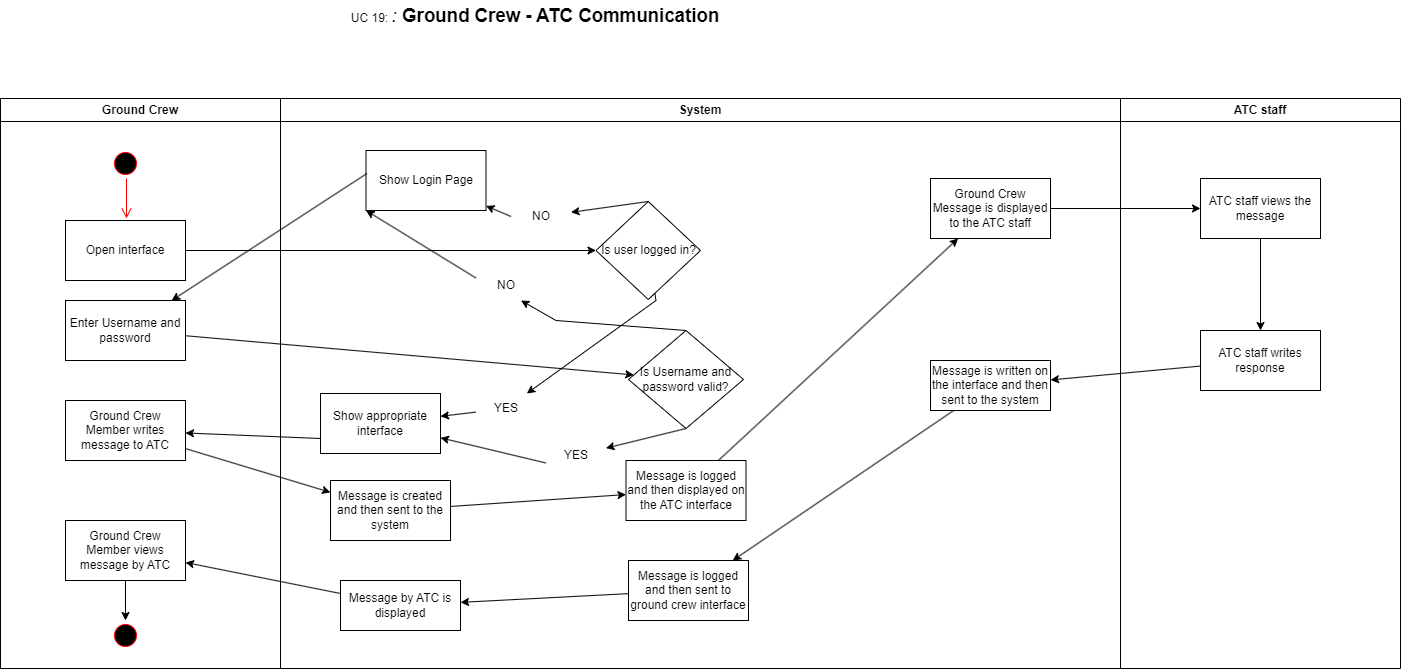

The diagram above was exported from draw.io. Its source (the exported page's mxGraphModel, read from the mxfile embedded in the PNG):
<mxGraphModel dx="1439" dy="772" grid="1" gridSize="10" guides="1" tooltips="1" connect="1" arrows="1" fold="1" page="1" pageScale="1" pageWidth="1169" pageHeight="826" background="none" math="0" shadow="0">
  <root>
    <mxCell id="0" />
    <mxCell id="1" parent="0" />
    <mxCell id="LnzSIxRQMKNdlalMd0du-41" value="Ground Crew" style="swimlane;whiteSpace=wrap" parent="1" vertex="1">
      <mxGeometry x="20" y="128" width="280" height="570" as="geometry" />
    </mxCell>
    <mxCell id="LnzSIxRQMKNdlalMd0du-58" value="System" style="swimlane;whiteSpace=wrap" parent="1" vertex="1">
      <mxGeometry x="300" y="128" width="840" height="570" as="geometry" />
    </mxCell>
    <mxCell id="LnzSIxRQMKNdlalMd0du-87" value="UC 19:&amp;nbsp;&lt;i&gt;&lt;span style=&quot;font-size:14.0pt;line-height:115%;font-family:&amp;quot;Arial&amp;quot;,sans-serif;&lt;br/&gt;mso-fareast-font-family:Arial;mso-font-kerning:0pt;mso-ligatures:none;&lt;br/&gt;mso-ansi-language:EN;mso-fareast-language:#1000;mso-bidi-language:AR-SA&quot; lang=&quot;EN&quot;&gt;: &lt;/span&gt;&lt;/i&gt;&lt;b&gt;&lt;span style=&quot;font-size:14.0pt;line-height:115%;font-family:&amp;quot;Arial&amp;quot;,sans-serif;&lt;br/&gt;mso-fareast-font-family:Arial;mso-font-kerning:0pt;mso-ligatures:none;&lt;br/&gt;mso-ansi-language:EN;mso-fareast-language:#1000;mso-bidi-language:AR-SA&quot; lang=&quot;EN&quot;&gt;Ground Crew - ATC Communication&lt;/span&gt;&lt;/b&gt;" style="text;html=1;align=center;verticalAlign=middle;whiteSpace=wrap;rounded=0;" parent="1" vertex="1">
      <mxGeometry x="320" y="30" width="470" height="30" as="geometry" />
    </mxCell>
    <mxCell id="LnzSIxRQMKNdlalMd0du-88" value="ATC staff" style="swimlane;whiteSpace=wrap" parent="1" vertex="1">
      <mxGeometry x="1140" y="128" width="280" height="570" as="geometry" />
    </mxCell>
    <mxCell id="QV9wQKe48Kdg3mFZd9jR-1" value="" style="ellipse;shape=startState;fillColor=#000000;strokeColor=#ff0000;" parent="1" vertex="1">
      <mxGeometry x="130" y="178" width="30" height="30" as="geometry" />
    </mxCell>
    <mxCell id="QV9wQKe48Kdg3mFZd9jR-2" value="" style="edgeStyle=elbowEdgeStyle;elbow=horizontal;verticalAlign=bottom;endArrow=open;endSize=8;strokeColor=#FF0000;endFill=1;rounded=0" parent="1" source="QV9wQKe48Kdg3mFZd9jR-1" edge="1">
      <mxGeometry x="100" y="40" as="geometry">
        <mxPoint x="145.5" y="248" as="targetPoint" />
      </mxGeometry>
    </mxCell>
    <mxCell id="QV9wQKe48Kdg3mFZd9jR-3" value="Open interface" style="rounded=0;whiteSpace=wrap;html=1;" parent="1" vertex="1">
      <mxGeometry x="85" y="250" width="120" height="60" as="geometry" />
    </mxCell>
    <mxCell id="QV9wQKe48Kdg3mFZd9jR-4" value="Ground Crew Member writes message to ATC" style="rounded=0;whiteSpace=wrap;html=1;" parent="1" vertex="1">
      <mxGeometry x="85" y="430" width="120" height="60" as="geometry" />
    </mxCell>
    <mxCell id="QV9wQKe48Kdg3mFZd9jR-5" value="Enter Username and password" style="rounded=0;whiteSpace=wrap;html=1;" parent="1" vertex="1">
      <mxGeometry x="85" y="330" width="120" height="60" as="geometry" />
    </mxCell>
    <mxCell id="QV9wQKe48Kdg3mFZd9jR-6" value="Ground Crew Member views message by ATC" style="rounded=0;whiteSpace=wrap;html=1;" parent="1" vertex="1">
      <mxGeometry x="85" y="550" width="120" height="60" as="geometry" />
    </mxCell>
    <mxCell id="QV9wQKe48Kdg3mFZd9jR-7" value="" style="ellipse;shape=startState;fillColor=#000000;strokeColor=#ff0000;" parent="1" vertex="1">
      <mxGeometry x="130" y="650" width="30" height="30" as="geometry" />
    </mxCell>
    <mxCell id="QV9wQKe48Kdg3mFZd9jR-8" value="" style="endArrow=classic;html=1;rounded=0;" parent="1" source="QV9wQKe48Kdg3mFZd9jR-6" target="QV9wQKe48Kdg3mFZd9jR-7" edge="1">
      <mxGeometry width="50" height="50" relative="1" as="geometry">
        <mxPoint x="690" y="420" as="sourcePoint" />
        <mxPoint x="740" y="370" as="targetPoint" />
      </mxGeometry>
    </mxCell>
    <mxCell id="QV9wQKe48Kdg3mFZd9jR-9" value="Show appropriate interface" style="rounded=0;whiteSpace=wrap;html=1;" parent="1" vertex="1">
      <mxGeometry x="340" y="423" width="120" height="60" as="geometry" />
    </mxCell>
    <mxCell id="QV9wQKe48Kdg3mFZd9jR-10" value="Message is created and then sent to the system" style="rounded=0;whiteSpace=wrap;html=1;" parent="1" vertex="1">
      <mxGeometry x="350" y="510" width="120" height="60" as="geometry" />
    </mxCell>
    <mxCell id="QV9wQKe48Kdg3mFZd9jR-11" value="Show Login Page" style="rounded=0;whiteSpace=wrap;html=1;" parent="1" vertex="1">
      <mxGeometry x="385.5" y="180" width="120" height="60" as="geometry" />
    </mxCell>
    <mxCell id="QV9wQKe48Kdg3mFZd9jR-12" value="YES" style="text;html=1;align=center;verticalAlign=middle;whiteSpace=wrap;rounded=0;" parent="1" vertex="1">
      <mxGeometry x="495.5" y="423" width="60" height="30" as="geometry" />
    </mxCell>
    <mxCell id="QV9wQKe48Kdg3mFZd9jR-13" style="edgeStyle=orthogonalEdgeStyle;rounded=0;orthogonalLoop=1;jettySize=auto;html=1;exitX=0.5;exitY=1;exitDx=0;exitDy=0;" parent="1" source="QV9wQKe48Kdg3mFZd9jR-12" target="QV9wQKe48Kdg3mFZd9jR-12" edge="1">
      <mxGeometry relative="1" as="geometry" />
    </mxCell>
    <mxCell id="QV9wQKe48Kdg3mFZd9jR-14" value="" style="endArrow=classic;html=1;rounded=0;" parent="1" source="QV9wQKe48Kdg3mFZd9jR-12" target="QV9wQKe48Kdg3mFZd9jR-9" edge="1">
      <mxGeometry width="50" height="50" relative="1" as="geometry">
        <mxPoint x="425.5" y="450" as="sourcePoint" />
        <mxPoint x="475.5" y="400" as="targetPoint" />
        <Array as="points" />
      </mxGeometry>
    </mxCell>
    <mxCell id="QV9wQKe48Kdg3mFZd9jR-15" value="NO" style="text;html=1;align=center;verticalAlign=middle;whiteSpace=wrap;rounded=0;" parent="1" vertex="1">
      <mxGeometry x="530.5" y="231" width="60" height="30" as="geometry" />
    </mxCell>
    <mxCell id="QV9wQKe48Kdg3mFZd9jR-16" value="" style="endArrow=classic;html=1;rounded=0;exitX=0;exitY=0.5;exitDx=0;exitDy=0;" parent="1" source="QV9wQKe48Kdg3mFZd9jR-15" target="QV9wQKe48Kdg3mFZd9jR-11" edge="1">
      <mxGeometry width="50" height="50" relative="1" as="geometry">
        <mxPoint x="425.5" y="450" as="sourcePoint" />
        <mxPoint x="475.5" y="400" as="targetPoint" />
      </mxGeometry>
    </mxCell>
    <mxCell id="QV9wQKe48Kdg3mFZd9jR-17" value="Message by ATC is displayed" style="rounded=0;whiteSpace=wrap;html=1;" parent="1" vertex="1">
      <mxGeometry x="360" y="610" width="120" height="50" as="geometry" />
    </mxCell>
    <mxCell id="QV9wQKe48Kdg3mFZd9jR-18" value="Is user logged in?" style="rhombus;whiteSpace=wrap;html=1;" parent="1" vertex="1">
      <mxGeometry x="615.5" y="231" width="104.5" height="98" as="geometry" />
    </mxCell>
    <mxCell id="QV9wQKe48Kdg3mFZd9jR-19" value="Message is logged and then displayed on the ATC interface" style="rounded=0;whiteSpace=wrap;html=1;" parent="1" vertex="1">
      <mxGeometry x="645.5" y="490" width="120" height="60" as="geometry" />
    </mxCell>
    <mxCell id="QV9wQKe48Kdg3mFZd9jR-20" value="Is Username and password valid?" style="rhombus;whiteSpace=wrap;html=1;" parent="1" vertex="1">
      <mxGeometry x="648" y="360" width="115" height="98" as="geometry" />
    </mxCell>
    <mxCell id="QV9wQKe48Kdg3mFZd9jR-21" value="Message is logged and then sent to ground crew interface" style="rounded=0;whiteSpace=wrap;html=1;" parent="1" vertex="1">
      <mxGeometry x="648" y="590" width="120" height="60" as="geometry" />
    </mxCell>
    <mxCell id="QV9wQKe48Kdg3mFZd9jR-22" value="" style="endArrow=classic;html=1;rounded=0;" parent="1" source="QV9wQKe48Kdg3mFZd9jR-3" target="QV9wQKe48Kdg3mFZd9jR-18" edge="1">
      <mxGeometry width="50" height="50" relative="1" as="geometry">
        <mxPoint x="425.5" y="450" as="sourcePoint" />
        <mxPoint x="675.5" y="230" as="targetPoint" />
      </mxGeometry>
    </mxCell>
    <mxCell id="QV9wQKe48Kdg3mFZd9jR-23" value="" style="endArrow=classic;html=1;rounded=0;exitX=0.008;exitY=0.383;exitDx=0;exitDy=0;exitPerimeter=0;" parent="1" source="QV9wQKe48Kdg3mFZd9jR-11" target="QV9wQKe48Kdg3mFZd9jR-5" edge="1">
      <mxGeometry width="50" height="50" relative="1" as="geometry">
        <mxPoint x="425.5" y="450" as="sourcePoint" />
        <mxPoint x="475.5" y="400" as="targetPoint" />
      </mxGeometry>
    </mxCell>
    <mxCell id="QV9wQKe48Kdg3mFZd9jR-24" value="" style="endArrow=classic;html=1;rounded=0;" parent="1" source="QV9wQKe48Kdg3mFZd9jR-4" target="QV9wQKe48Kdg3mFZd9jR-10" edge="1">
      <mxGeometry width="50" height="50" relative="1" as="geometry">
        <mxPoint x="425.5" y="450" as="sourcePoint" />
        <mxPoint x="475.5" y="400" as="targetPoint" />
      </mxGeometry>
    </mxCell>
    <mxCell id="QV9wQKe48Kdg3mFZd9jR-25" value="" style="endArrow=classic;html=1;rounded=0;exitX=0;exitY=0.75;exitDx=0;exitDy=0;" parent="1" source="QV9wQKe48Kdg3mFZd9jR-9" target="QV9wQKe48Kdg3mFZd9jR-4" edge="1">
      <mxGeometry width="50" height="50" relative="1" as="geometry">
        <mxPoint x="425.5" y="450" as="sourcePoint" />
        <mxPoint x="205" y="473.4573804573804" as="targetPoint" />
      </mxGeometry>
    </mxCell>
    <mxCell id="QV9wQKe48Kdg3mFZd9jR-26" value="" style="endArrow=classic;html=1;rounded=0;" parent="1" source="QV9wQKe48Kdg3mFZd9jR-10" target="QV9wQKe48Kdg3mFZd9jR-19" edge="1">
      <mxGeometry width="50" height="50" relative="1" as="geometry">
        <mxPoint x="495.5" y="533" as="sourcePoint" />
        <mxPoint x="465.5" y="423" as="targetPoint" />
      </mxGeometry>
    </mxCell>
    <mxCell id="QV9wQKe48Kdg3mFZd9jR-27" value="" style="endArrow=classic;html=1;rounded=0;exitX=0;exitY=0.75;exitDx=0;exitDy=0;" parent="1" source="QV9wQKe48Kdg3mFZd9jR-31" target="QV9wQKe48Kdg3mFZd9jR-9" edge="1">
      <mxGeometry width="50" height="50" relative="1" as="geometry">
        <mxPoint x="425.5" y="450" as="sourcePoint" />
        <mxPoint x="475.5" y="400" as="targetPoint" />
      </mxGeometry>
    </mxCell>
    <mxCell id="QV9wQKe48Kdg3mFZd9jR-28" value="" style="endArrow=classic;html=1;rounded=0;" parent="1" source="QV9wQKe48Kdg3mFZd9jR-5" target="QV9wQKe48Kdg3mFZd9jR-20" edge="1">
      <mxGeometry width="50" height="50" relative="1" as="geometry">
        <mxPoint x="425.5" y="450" as="sourcePoint" />
        <mxPoint x="475.5" y="400" as="targetPoint" />
      </mxGeometry>
    </mxCell>
    <mxCell id="QV9wQKe48Kdg3mFZd9jR-29" value="" style="endArrow=classic;html=1;rounded=0;exitX=0;exitY=0.25;exitDx=0;exitDy=0;entryX=0;entryY=1;entryDx=0;entryDy=0;" parent="1" source="QV9wQKe48Kdg3mFZd9jR-35" target="QV9wQKe48Kdg3mFZd9jR-11" edge="1">
      <mxGeometry width="50" height="50" relative="1" as="geometry">
        <mxPoint x="425.5" y="450" as="sourcePoint" />
        <mxPoint x="475.5" y="400" as="targetPoint" />
        <Array as="points" />
      </mxGeometry>
    </mxCell>
    <mxCell id="QV9wQKe48Kdg3mFZd9jR-30" value="" style="endArrow=classic;html=1;rounded=0;" parent="1" source="QV9wQKe48Kdg3mFZd9jR-18" target="QV9wQKe48Kdg3mFZd9jR-12" edge="1">
      <mxGeometry width="50" height="50" relative="1" as="geometry">
        <mxPoint x="674.5" y="323" as="sourcePoint" />
        <mxPoint x="481.5" y="490" as="targetPoint" />
        <Array as="points">
          <mxPoint x="675.5" y="330" />
        </Array>
      </mxGeometry>
    </mxCell>
    <mxCell id="QV9wQKe48Kdg3mFZd9jR-31" value="YES" style="text;html=1;align=center;verticalAlign=middle;whiteSpace=wrap;rounded=0;" parent="1" vertex="1">
      <mxGeometry x="565.5" y="470" width="60" height="30" as="geometry" />
    </mxCell>
    <mxCell id="QV9wQKe48Kdg3mFZd9jR-32" value="" style="endArrow=classic;html=1;rounded=0;exitX=0.5;exitY=1;exitDx=0;exitDy=0;" parent="1" source="QV9wQKe48Kdg3mFZd9jR-20" target="QV9wQKe48Kdg3mFZd9jR-31" edge="1">
      <mxGeometry width="50" height="50" relative="1" as="geometry">
        <mxPoint x="705.5" y="458" as="sourcePoint" />
        <mxPoint x="505.5" y="506" as="targetPoint" />
      </mxGeometry>
    </mxCell>
    <mxCell id="QV9wQKe48Kdg3mFZd9jR-33" value="" style="endArrow=classic;html=1;rounded=0;exitX=0.5;exitY=0;exitDx=0;exitDy=0;" parent="1" source="QV9wQKe48Kdg3mFZd9jR-18" target="QV9wQKe48Kdg3mFZd9jR-15" edge="1">
      <mxGeometry width="50" height="50" relative="1" as="geometry">
        <mxPoint x="667.5" y="231" as="sourcePoint" />
        <mxPoint x="505.5" y="216" as="targetPoint" />
      </mxGeometry>
    </mxCell>
    <mxCell id="QV9wQKe48Kdg3mFZd9jR-34" value="" style="endArrow=classic;html=1;rounded=0;exitX=0.5;exitY=0;exitDx=0;exitDy=0;entryX=0.75;entryY=1;entryDx=0;entryDy=0;" parent="1" source="QV9wQKe48Kdg3mFZd9jR-20" target="QV9wQKe48Kdg3mFZd9jR-35" edge="1">
      <mxGeometry width="50" height="50" relative="1" as="geometry">
        <mxPoint x="705.5" y="360" as="sourcePoint" />
        <mxPoint x="385.5" y="240" as="targetPoint" />
        <Array as="points">
          <mxPoint x="575.5" y="350" />
        </Array>
      </mxGeometry>
    </mxCell>
    <mxCell id="QV9wQKe48Kdg3mFZd9jR-35" value="NO" style="text;html=1;align=center;verticalAlign=middle;whiteSpace=wrap;rounded=0;" parent="1" vertex="1">
      <mxGeometry x="495.5" y="300" width="60" height="30" as="geometry" />
    </mxCell>
    <mxCell id="QV9wQKe48Kdg3mFZd9jR-36" value="ATC staff views the message" style="rounded=0;whiteSpace=wrap;html=1;" parent="1" vertex="1">
      <mxGeometry x="1220" y="208" width="120" height="60" as="geometry" />
    </mxCell>
    <mxCell id="QV9wQKe48Kdg3mFZd9jR-37" value="ATC staff writes response" style="rounded=0;whiteSpace=wrap;html=1;" parent="1" vertex="1">
      <mxGeometry x="1220" y="360" width="120" height="60" as="geometry" />
    </mxCell>
    <mxCell id="QV9wQKe48Kdg3mFZd9jR-38" value="" style="endArrow=classic;html=1;rounded=0;" parent="1" source="QV9wQKe48Kdg3mFZd9jR-36" target="QV9wQKe48Kdg3mFZd9jR-37" edge="1">
      <mxGeometry width="50" height="50" relative="1" as="geometry">
        <mxPoint x="700" y="420" as="sourcePoint" />
        <mxPoint x="740" y="370" as="targetPoint" />
      </mxGeometry>
    </mxCell>
    <mxCell id="QV9wQKe48Kdg3mFZd9jR-39" value="Ground Crew Message is displayed to the ATC staff" style="rounded=0;whiteSpace=wrap;html=1;" parent="1" vertex="1">
      <mxGeometry x="950" y="208" width="120" height="60" as="geometry" />
    </mxCell>
    <mxCell id="QV9wQKe48Kdg3mFZd9jR-40" value="Message is written on the interface and then sent to the system" style="rounded=0;whiteSpace=wrap;html=1;" parent="1" vertex="1">
      <mxGeometry x="950" y="390" width="120" height="50" as="geometry" />
    </mxCell>
    <mxCell id="QV9wQKe48Kdg3mFZd9jR-41" value="" style="endArrow=classic;html=1;rounded=0;" parent="1" source="QV9wQKe48Kdg3mFZd9jR-19" target="QV9wQKe48Kdg3mFZd9jR-39" edge="1">
      <mxGeometry width="50" height="50" relative="1" as="geometry">
        <mxPoint x="425.5" y="450" as="sourcePoint" />
        <mxPoint x="714" y="610" as="targetPoint" />
      </mxGeometry>
    </mxCell>
    <mxCell id="QV9wQKe48Kdg3mFZd9jR-42" value="" style="endArrow=classic;html=1;rounded=0;" parent="1" source="QV9wQKe48Kdg3mFZd9jR-17" target="QV9wQKe48Kdg3mFZd9jR-6" edge="1">
      <mxGeometry width="50" height="50" relative="1" as="geometry">
        <mxPoint x="690" y="420" as="sourcePoint" />
        <mxPoint x="740" y="370" as="targetPoint" />
      </mxGeometry>
    </mxCell>
    <mxCell id="QV9wQKe48Kdg3mFZd9jR-43" value="" style="endArrow=classic;html=1;rounded=0;" parent="1" source="QV9wQKe48Kdg3mFZd9jR-21" target="QV9wQKe48Kdg3mFZd9jR-17" edge="1">
      <mxGeometry width="50" height="50" relative="1" as="geometry">
        <mxPoint x="690" y="420" as="sourcePoint" />
        <mxPoint x="740" y="370" as="targetPoint" />
      </mxGeometry>
    </mxCell>
    <mxCell id="QV9wQKe48Kdg3mFZd9jR-44" value="" style="endArrow=classic;html=1;rounded=0;" parent="1" source="QV9wQKe48Kdg3mFZd9jR-40" target="QV9wQKe48Kdg3mFZd9jR-21" edge="1">
      <mxGeometry width="50" height="50" relative="1" as="geometry">
        <mxPoint x="690" y="420" as="sourcePoint" />
        <mxPoint x="740" y="370" as="targetPoint" />
      </mxGeometry>
    </mxCell>
    <mxCell id="QV9wQKe48Kdg3mFZd9jR-45" value="" style="endArrow=classic;html=1;rounded=0;" parent="1" source="QV9wQKe48Kdg3mFZd9jR-37" target="QV9wQKe48Kdg3mFZd9jR-40" edge="1">
      <mxGeometry width="50" height="50" relative="1" as="geometry">
        <mxPoint x="690" y="420" as="sourcePoint" />
        <mxPoint x="740" y="370" as="targetPoint" />
      </mxGeometry>
    </mxCell>
    <mxCell id="QV9wQKe48Kdg3mFZd9jR-46" value="" style="endArrow=classic;html=1;rounded=0;" parent="1" source="QV9wQKe48Kdg3mFZd9jR-39" target="QV9wQKe48Kdg3mFZd9jR-36" edge="1">
      <mxGeometry width="50" height="50" relative="1" as="geometry">
        <mxPoint x="690" y="420" as="sourcePoint" />
        <mxPoint x="740" y="370" as="targetPoint" />
      </mxGeometry>
    </mxCell>
  </root>
</mxGraphModel>